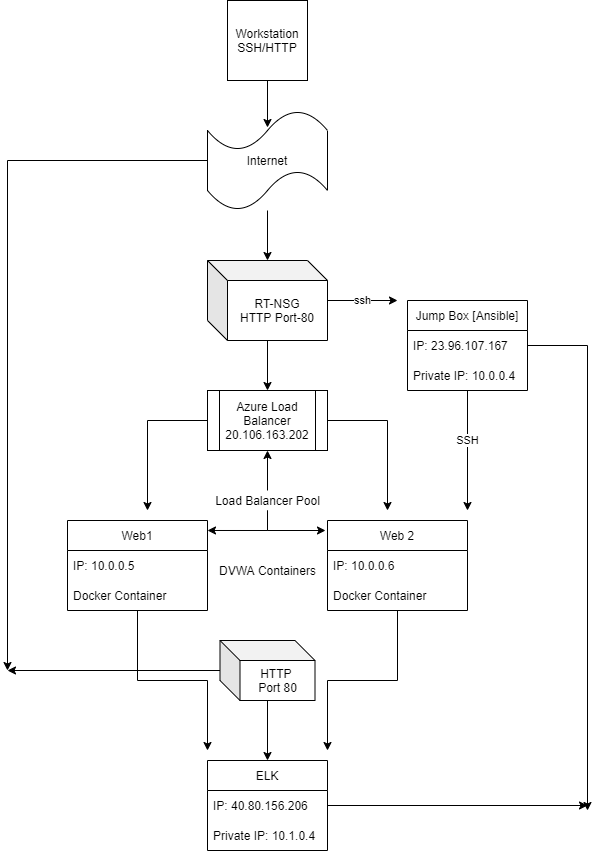

The diagram above was exported from draw.io. Its source (the exported page's mxGraphModel, read from the mxfile embedded in the PNG):
<mxGraphModel dx="1422" dy="794" grid="1" gridSize="10" guides="1" tooltips="1" connect="1" arrows="1" fold="1" page="1" pageScale="1" pageWidth="850" pageHeight="1100" math="0" shadow="0">
  <root>
    <mxCell id="0" />
    <mxCell id="1" parent="0" />
    <mxCell id="7rG8pZQYXR8wDrilSUmF-6" style="edgeStyle=orthogonalEdgeStyle;rounded=0;orthogonalLoop=1;jettySize=auto;html=1;entryX=0.5;entryY=0.17;entryDx=0;entryDy=0;entryPerimeter=0;" edge="1" parent="1" source="7rG8pZQYXR8wDrilSUmF-1" target="7rG8pZQYXR8wDrilSUmF-2">
      <mxGeometry relative="1" as="geometry" />
    </mxCell>
    <mxCell id="7rG8pZQYXR8wDrilSUmF-1" value="Workstation&lt;br&gt;SSH/HTTP" style="whiteSpace=wrap;html=1;aspect=fixed;" vertex="1" parent="1">
      <mxGeometry x="380" y="80" width="80" height="80" as="geometry" />
    </mxCell>
    <mxCell id="7rG8pZQYXR8wDrilSUmF-4" style="edgeStyle=orthogonalEdgeStyle;rounded=0;orthogonalLoop=1;jettySize=auto;html=1;" edge="1" parent="1" source="7rG8pZQYXR8wDrilSUmF-2" target="7rG8pZQYXR8wDrilSUmF-3">
      <mxGeometry relative="1" as="geometry" />
    </mxCell>
    <mxCell id="7rG8pZQYXR8wDrilSUmF-37" style="edgeStyle=orthogonalEdgeStyle;rounded=0;orthogonalLoop=1;jettySize=auto;html=1;" edge="1" parent="1" source="7rG8pZQYXR8wDrilSUmF-2">
      <mxGeometry relative="1" as="geometry">
        <mxPoint x="160" y="750" as="targetPoint" />
      </mxGeometry>
    </mxCell>
    <mxCell id="7rG8pZQYXR8wDrilSUmF-2" value="Internet" style="shape=tape;whiteSpace=wrap;html=1;" vertex="1" parent="1">
      <mxGeometry x="360" y="190" width="120" height="100" as="geometry" />
    </mxCell>
    <mxCell id="7rG8pZQYXR8wDrilSUmF-8" style="edgeStyle=orthogonalEdgeStyle;rounded=0;orthogonalLoop=1;jettySize=auto;html=1;entryX=0.5;entryY=0;entryDx=0;entryDy=0;" edge="1" parent="1" source="7rG8pZQYXR8wDrilSUmF-3" target="7rG8pZQYXR8wDrilSUmF-7">
      <mxGeometry relative="1" as="geometry" />
    </mxCell>
    <mxCell id="7rG8pZQYXR8wDrilSUmF-21" value="ssh" style="edgeStyle=orthogonalEdgeStyle;rounded=0;orthogonalLoop=1;jettySize=auto;html=1;" edge="1" parent="1" source="7rG8pZQYXR8wDrilSUmF-3">
      <mxGeometry relative="1" as="geometry">
        <mxPoint x="550" y="380" as="targetPoint" />
      </mxGeometry>
    </mxCell>
    <mxCell id="7rG8pZQYXR8wDrilSUmF-3" value="RT-NSG&lt;br&gt;HTTP Port-80&lt;br&gt;" style="shape=cube;whiteSpace=wrap;html=1;boundedLbl=1;backgroundOutline=1;darkOpacity=0.05;darkOpacity2=0.1;" vertex="1" parent="1">
      <mxGeometry x="360" y="340" width="120" height="80" as="geometry" />
    </mxCell>
    <mxCell id="7rG8pZQYXR8wDrilSUmF-24" style="edgeStyle=orthogonalEdgeStyle;rounded=0;orthogonalLoop=1;jettySize=auto;html=1;" edge="1" parent="1" source="7rG8pZQYXR8wDrilSUmF-7">
      <mxGeometry relative="1" as="geometry">
        <mxPoint x="300" y="590" as="targetPoint" />
      </mxGeometry>
    </mxCell>
    <mxCell id="7rG8pZQYXR8wDrilSUmF-25" style="edgeStyle=orthogonalEdgeStyle;rounded=0;orthogonalLoop=1;jettySize=auto;html=1;" edge="1" parent="1" source="7rG8pZQYXR8wDrilSUmF-7">
      <mxGeometry relative="1" as="geometry">
        <mxPoint x="540" y="590" as="targetPoint" />
      </mxGeometry>
    </mxCell>
    <mxCell id="7rG8pZQYXR8wDrilSUmF-7" value="Azure Load Balancer&lt;br&gt;20.106.163.202" style="shape=process;whiteSpace=wrap;html=1;backgroundOutline=1;" vertex="1" parent="1">
      <mxGeometry x="360" y="470" width="120" height="60" as="geometry" />
    </mxCell>
    <mxCell id="7rG8pZQYXR8wDrilSUmF-33" style="edgeStyle=orthogonalEdgeStyle;rounded=0;orthogonalLoop=1;jettySize=auto;html=1;" edge="1" parent="1" source="7rG8pZQYXR8wDrilSUmF-9">
      <mxGeometry relative="1" as="geometry">
        <mxPoint x="360" y="830" as="targetPoint" />
      </mxGeometry>
    </mxCell>
    <mxCell id="7rG8pZQYXR8wDrilSUmF-9" value="Web1" style="swimlane;fontStyle=0;childLayout=stackLayout;horizontal=1;startSize=30;horizontalStack=0;resizeParent=1;resizeParentMax=0;resizeLast=0;collapsible=1;marginBottom=0;" vertex="1" parent="1">
      <mxGeometry x="220" y="600" width="140" height="90" as="geometry" />
    </mxCell>
    <mxCell id="7rG8pZQYXR8wDrilSUmF-10" value="IP: 10.0.0.5" style="text;strokeColor=none;fillColor=none;align=left;verticalAlign=middle;spacingLeft=4;spacingRight=4;overflow=hidden;points=[[0,0.5],[1,0.5]];portConstraint=eastwest;rotatable=0;" vertex="1" parent="7rG8pZQYXR8wDrilSUmF-9">
      <mxGeometry y="30" width="140" height="30" as="geometry" />
    </mxCell>
    <mxCell id="7rG8pZQYXR8wDrilSUmF-11" value="Docker Container" style="text;strokeColor=none;fillColor=none;align=left;verticalAlign=middle;spacingLeft=4;spacingRight=4;overflow=hidden;points=[[0,0.5],[1,0.5]];portConstraint=eastwest;rotatable=0;" vertex="1" parent="7rG8pZQYXR8wDrilSUmF-9">
      <mxGeometry y="60" width="140" height="30" as="geometry" />
    </mxCell>
    <mxCell id="7rG8pZQYXR8wDrilSUmF-34" style="edgeStyle=orthogonalEdgeStyle;rounded=0;orthogonalLoop=1;jettySize=auto;html=1;" edge="1" parent="1" source="7rG8pZQYXR8wDrilSUmF-13">
      <mxGeometry relative="1" as="geometry">
        <mxPoint x="480" y="830" as="targetPoint" />
      </mxGeometry>
    </mxCell>
    <mxCell id="7rG8pZQYXR8wDrilSUmF-13" value="Web 2" style="swimlane;fontStyle=0;childLayout=stackLayout;horizontal=1;startSize=30;horizontalStack=0;resizeParent=1;resizeParentMax=0;resizeLast=0;collapsible=1;marginBottom=0;" vertex="1" parent="1">
      <mxGeometry x="480" y="600" width="140" height="90" as="geometry" />
    </mxCell>
    <mxCell id="7rG8pZQYXR8wDrilSUmF-14" value="IP: 10.0.0.6" style="text;strokeColor=none;fillColor=none;align=left;verticalAlign=middle;spacingLeft=4;spacingRight=4;overflow=hidden;points=[[0,0.5],[1,0.5]];portConstraint=eastwest;rotatable=0;" vertex="1" parent="7rG8pZQYXR8wDrilSUmF-13">
      <mxGeometry y="30" width="140" height="30" as="geometry" />
    </mxCell>
    <mxCell id="7rG8pZQYXR8wDrilSUmF-15" value="Docker Container" style="text;strokeColor=none;fillColor=none;align=left;verticalAlign=middle;spacingLeft=4;spacingRight=4;overflow=hidden;points=[[0,0.5],[1,0.5]];portConstraint=eastwest;rotatable=0;" vertex="1" parent="7rG8pZQYXR8wDrilSUmF-13">
      <mxGeometry y="60" width="140" height="30" as="geometry" />
    </mxCell>
    <mxCell id="7rG8pZQYXR8wDrilSUmF-22" style="edgeStyle=orthogonalEdgeStyle;rounded=0;orthogonalLoop=1;jettySize=auto;html=1;" edge="1" parent="1" source="7rG8pZQYXR8wDrilSUmF-17">
      <mxGeometry relative="1" as="geometry">
        <mxPoint x="620" y="590" as="targetPoint" />
      </mxGeometry>
    </mxCell>
    <mxCell id="7rG8pZQYXR8wDrilSUmF-23" value="SSH" style="edgeLabel;html=1;align=center;verticalAlign=middle;resizable=0;points=[];" vertex="1" connectable="0" parent="7rG8pZQYXR8wDrilSUmF-22">
      <mxGeometry x="-0.1833" y="-1" relative="1" as="geometry">
        <mxPoint as="offset" />
      </mxGeometry>
    </mxCell>
    <mxCell id="7rG8pZQYXR8wDrilSUmF-17" value="Jump Box [Ansible]" style="swimlane;fontStyle=0;childLayout=stackLayout;horizontal=1;startSize=30;horizontalStack=0;resizeParent=1;resizeParentMax=0;resizeLast=0;collapsible=1;marginBottom=0;" vertex="1" parent="1">
      <mxGeometry x="560" y="380" width="120" height="90" as="geometry" />
    </mxCell>
    <mxCell id="7rG8pZQYXR8wDrilSUmF-18" value="IP: 23.96.107.167" style="text;strokeColor=none;fillColor=none;align=left;verticalAlign=middle;spacingLeft=4;spacingRight=4;overflow=hidden;points=[[0,0.5],[1,0.5]];portConstraint=eastwest;rotatable=0;" vertex="1" parent="7rG8pZQYXR8wDrilSUmF-17">
      <mxGeometry y="30" width="120" height="30" as="geometry" />
    </mxCell>
    <mxCell id="7rG8pZQYXR8wDrilSUmF-19" value="Private IP: 10.0.0.4" style="text;strokeColor=none;fillColor=none;align=left;verticalAlign=middle;spacingLeft=4;spacingRight=4;overflow=hidden;points=[[0,0.5],[1,0.5]];portConstraint=eastwest;rotatable=0;" vertex="1" parent="7rG8pZQYXR8wDrilSUmF-17">
      <mxGeometry y="60" width="120" height="30" as="geometry" />
    </mxCell>
    <mxCell id="7rG8pZQYXR8wDrilSUmF-26" value="DVWA Containers" style="text;html=1;align=center;verticalAlign=middle;resizable=0;points=[];autosize=1;strokeColor=none;fillColor=none;" vertex="1" parent="1">
      <mxGeometry x="365" y="640" width="110" height="20" as="geometry" />
    </mxCell>
    <mxCell id="7rG8pZQYXR8wDrilSUmF-27" value="ELK" style="swimlane;fontStyle=0;childLayout=stackLayout;horizontal=1;startSize=30;horizontalStack=0;resizeParent=1;resizeParentMax=0;resizeLast=0;collapsible=1;marginBottom=0;" vertex="1" parent="1">
      <mxGeometry x="360" y="840" width="120" height="90" as="geometry" />
    </mxCell>
    <mxCell id="7rG8pZQYXR8wDrilSUmF-28" value="IP: 40.80.156.206" style="text;strokeColor=none;fillColor=none;align=left;verticalAlign=middle;spacingLeft=4;spacingRight=4;overflow=hidden;points=[[0,0.5],[1,0.5]];portConstraint=eastwest;rotatable=0;" vertex="1" parent="7rG8pZQYXR8wDrilSUmF-27">
      <mxGeometry y="30" width="120" height="30" as="geometry" />
    </mxCell>
    <mxCell id="7rG8pZQYXR8wDrilSUmF-29" value="Private IP: 10.1.0.4" style="text;strokeColor=none;fillColor=none;align=left;verticalAlign=middle;spacingLeft=4;spacingRight=4;overflow=hidden;points=[[0,0.5],[1,0.5]];portConstraint=eastwest;rotatable=0;" vertex="1" parent="7rG8pZQYXR8wDrilSUmF-27">
      <mxGeometry y="60" width="120" height="30" as="geometry" />
    </mxCell>
    <mxCell id="7rG8pZQYXR8wDrilSUmF-32" style="edgeStyle=orthogonalEdgeStyle;rounded=0;orthogonalLoop=1;jettySize=auto;html=1;entryX=0.5;entryY=0;entryDx=0;entryDy=0;" edge="1" parent="1" source="7rG8pZQYXR8wDrilSUmF-31" target="7rG8pZQYXR8wDrilSUmF-27">
      <mxGeometry relative="1" as="geometry" />
    </mxCell>
    <mxCell id="7rG8pZQYXR8wDrilSUmF-38" style="edgeStyle=orthogonalEdgeStyle;rounded=0;orthogonalLoop=1;jettySize=auto;html=1;" edge="1" parent="1" source="7rG8pZQYXR8wDrilSUmF-31">
      <mxGeometry relative="1" as="geometry">
        <mxPoint x="160" y="750" as="targetPoint" />
      </mxGeometry>
    </mxCell>
    <mxCell id="7rG8pZQYXR8wDrilSUmF-31" value="HTTP &lt;br&gt;Port 80" style="shape=cube;whiteSpace=wrap;html=1;boundedLbl=1;backgroundOutline=1;darkOpacity=0.05;darkOpacity2=0.1;" vertex="1" parent="1">
      <mxGeometry x="372.5" y="720" width="95" height="60" as="geometry" />
    </mxCell>
    <mxCell id="7rG8pZQYXR8wDrilSUmF-35" style="edgeStyle=orthogonalEdgeStyle;rounded=0;orthogonalLoop=1;jettySize=auto;html=1;" edge="1" parent="1" source="7rG8pZQYXR8wDrilSUmF-18">
      <mxGeometry relative="1" as="geometry">
        <mxPoint x="740" y="890" as="targetPoint" />
      </mxGeometry>
    </mxCell>
    <mxCell id="7rG8pZQYXR8wDrilSUmF-36" style="edgeStyle=orthogonalEdgeStyle;rounded=0;orthogonalLoop=1;jettySize=auto;html=1;" edge="1" parent="1" source="7rG8pZQYXR8wDrilSUmF-28">
      <mxGeometry relative="1" as="geometry">
        <mxPoint x="740" y="885" as="targetPoint" />
      </mxGeometry>
    </mxCell>
    <mxCell id="7rG8pZQYXR8wDrilSUmF-40" style="edgeStyle=orthogonalEdgeStyle;rounded=0;orthogonalLoop=1;jettySize=auto;html=1;entryX=0.5;entryY=1;entryDx=0;entryDy=0;" edge="1" parent="1" source="7rG8pZQYXR8wDrilSUmF-39" target="7rG8pZQYXR8wDrilSUmF-7">
      <mxGeometry relative="1" as="geometry" />
    </mxCell>
    <mxCell id="7rG8pZQYXR8wDrilSUmF-42" style="edgeStyle=orthogonalEdgeStyle;rounded=0;orthogonalLoop=1;jettySize=auto;html=1;entryX=1;entryY=0.111;entryDx=0;entryDy=0;entryPerimeter=0;" edge="1" parent="1" source="7rG8pZQYXR8wDrilSUmF-39" target="7rG8pZQYXR8wDrilSUmF-9">
      <mxGeometry relative="1" as="geometry" />
    </mxCell>
    <mxCell id="7rG8pZQYXR8wDrilSUmF-43" style="edgeStyle=orthogonalEdgeStyle;rounded=0;orthogonalLoop=1;jettySize=auto;html=1;entryX=-0.014;entryY=0.122;entryDx=0;entryDy=0;entryPerimeter=0;" edge="1" parent="1" source="7rG8pZQYXR8wDrilSUmF-39" target="7rG8pZQYXR8wDrilSUmF-13">
      <mxGeometry relative="1" as="geometry" />
    </mxCell>
    <mxCell id="7rG8pZQYXR8wDrilSUmF-39" value="Load Balancer Pool" style="text;html=1;align=center;verticalAlign=middle;resizable=0;points=[];autosize=1;strokeColor=none;fillColor=none;" vertex="1" parent="1">
      <mxGeometry x="360" y="570" width="120" height="20" as="geometry" />
    </mxCell>
  </root>
</mxGraphModel>